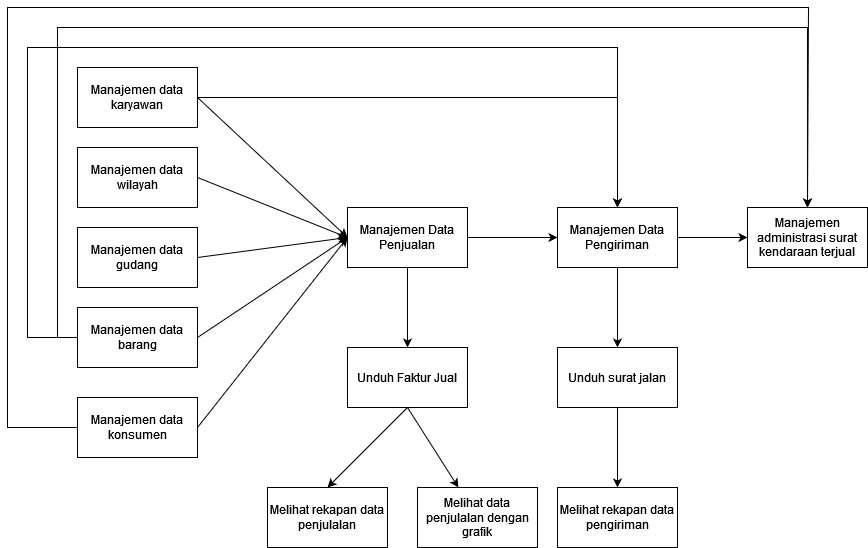

The diagram above was exported from draw.io. Its source (the exported page's mxGraphModel, read from the mxfile embedded in the PNG):
<mxGraphModel dx="1877" dy="558" grid="1" gridSize="10" guides="1" tooltips="1" connect="1" arrows="1" fold="1" page="1" pageScale="1" pageWidth="827" pageHeight="1169" math="0" shadow="0">
  <root>
    <mxCell id="0" />
    <mxCell id="1" parent="0" />
    <mxCell id="dtia6bTsOiHiKAGSj0SO-7" style="rounded=0;orthogonalLoop=1;jettySize=auto;html=1;exitX=1;exitY=0.5;exitDx=0;exitDy=0;entryX=0;entryY=0.5;entryDx=0;entryDy=0;" edge="1" parent="1" source="dtia6bTsOiHiKAGSj0SO-1" target="dtia6bTsOiHiKAGSj0SO-6">
      <mxGeometry relative="1" as="geometry" />
    </mxCell>
    <mxCell id="dtia6bTsOiHiKAGSj0SO-17" style="edgeStyle=orthogonalEdgeStyle;rounded=0;orthogonalLoop=1;jettySize=auto;html=1;exitX=1;exitY=0.5;exitDx=0;exitDy=0;entryX=0.5;entryY=0;entryDx=0;entryDy=0;" edge="1" parent="1" source="dtia6bTsOiHiKAGSj0SO-1" target="dtia6bTsOiHiKAGSj0SO-15">
      <mxGeometry relative="1" as="geometry" />
    </mxCell>
    <mxCell id="dtia6bTsOiHiKAGSj0SO-1" value="Manajemen data karyawan" style="rounded=0;whiteSpace=wrap;html=1;" vertex="1" parent="1">
      <mxGeometry x="70" y="70" width="120" height="60" as="geometry" />
    </mxCell>
    <mxCell id="dtia6bTsOiHiKAGSj0SO-8" style="rounded=0;orthogonalLoop=1;jettySize=auto;html=1;exitX=1;exitY=0.5;exitDx=0;exitDy=0;entryX=0;entryY=0.5;entryDx=0;entryDy=0;" edge="1" parent="1" source="dtia6bTsOiHiKAGSj0SO-2" target="dtia6bTsOiHiKAGSj0SO-6">
      <mxGeometry relative="1" as="geometry" />
    </mxCell>
    <mxCell id="dtia6bTsOiHiKAGSj0SO-2" value="Manajemen data wilayah" style="rounded=0;whiteSpace=wrap;html=1;" vertex="1" parent="1">
      <mxGeometry x="70" y="150" width="120" height="60" as="geometry" />
    </mxCell>
    <mxCell id="dtia6bTsOiHiKAGSj0SO-9" style="rounded=0;orthogonalLoop=1;jettySize=auto;html=1;exitX=1;exitY=0.5;exitDx=0;exitDy=0;entryX=0;entryY=0.5;entryDx=0;entryDy=0;" edge="1" parent="1" source="dtia6bTsOiHiKAGSj0SO-3" target="dtia6bTsOiHiKAGSj0SO-6">
      <mxGeometry relative="1" as="geometry" />
    </mxCell>
    <mxCell id="dtia6bTsOiHiKAGSj0SO-3" value="Manajemen data gudang" style="rounded=0;whiteSpace=wrap;html=1;" vertex="1" parent="1">
      <mxGeometry x="70" y="230" width="120" height="60" as="geometry" />
    </mxCell>
    <mxCell id="dtia6bTsOiHiKAGSj0SO-11" style="rounded=0;orthogonalLoop=1;jettySize=auto;html=1;exitX=1;exitY=0.5;exitDx=0;exitDy=0;entryX=0;entryY=0.5;entryDx=0;entryDy=0;" edge="1" parent="1" source="dtia6bTsOiHiKAGSj0SO-4" target="dtia6bTsOiHiKAGSj0SO-6">
      <mxGeometry relative="1" as="geometry" />
    </mxCell>
    <mxCell id="dtia6bTsOiHiKAGSj0SO-21" style="edgeStyle=orthogonalEdgeStyle;rounded=0;orthogonalLoop=1;jettySize=auto;html=1;exitX=0;exitY=0.5;exitDx=0;exitDy=0;entryX=0.5;entryY=0;entryDx=0;entryDy=0;" edge="1" parent="1" source="dtia6bTsOiHiKAGSj0SO-4" target="dtia6bTsOiHiKAGSj0SO-20">
      <mxGeometry relative="1" as="geometry">
        <Array as="points">
          <mxPoint x="50" y="340" />
          <mxPoint x="50" y="30" />
          <mxPoint x="800" y="30" />
        </Array>
      </mxGeometry>
    </mxCell>
    <mxCell id="dtia6bTsOiHiKAGSj0SO-34" style="edgeStyle=orthogonalEdgeStyle;rounded=0;orthogonalLoop=1;jettySize=auto;html=1;exitX=0;exitY=0.5;exitDx=0;exitDy=0;" edge="1" parent="1" source="dtia6bTsOiHiKAGSj0SO-4" target="dtia6bTsOiHiKAGSj0SO-15">
      <mxGeometry relative="1" as="geometry">
        <Array as="points">
          <mxPoint x="20" y="340" />
          <mxPoint x="20" y="50" />
          <mxPoint x="610" y="50" />
        </Array>
      </mxGeometry>
    </mxCell>
    <mxCell id="dtia6bTsOiHiKAGSj0SO-4" value="Manajemen data barang" style="rounded=0;whiteSpace=wrap;html=1;" vertex="1" parent="1">
      <mxGeometry x="70" y="310" width="120" height="60" as="geometry" />
    </mxCell>
    <mxCell id="dtia6bTsOiHiKAGSj0SO-12" style="rounded=0;orthogonalLoop=1;jettySize=auto;html=1;exitX=1;exitY=0.5;exitDx=0;exitDy=0;entryX=0;entryY=0.5;entryDx=0;entryDy=0;" edge="1" parent="1" source="dtia6bTsOiHiKAGSj0SO-5" target="dtia6bTsOiHiKAGSj0SO-6">
      <mxGeometry relative="1" as="geometry" />
    </mxCell>
    <mxCell id="dtia6bTsOiHiKAGSj0SO-30" style="edgeStyle=orthogonalEdgeStyle;rounded=0;orthogonalLoop=1;jettySize=auto;html=1;exitX=0;exitY=0.5;exitDx=0;exitDy=0;entryX=0.5;entryY=0;entryDx=0;entryDy=0;" edge="1" parent="1" source="dtia6bTsOiHiKAGSj0SO-5" target="dtia6bTsOiHiKAGSj0SO-20">
      <mxGeometry relative="1" as="geometry">
        <mxPoint x="800" y="193" as="targetPoint" />
        <Array as="points">
          <mxPoint y="430" />
          <mxPoint y="10" />
          <mxPoint x="801" y="10" />
        </Array>
      </mxGeometry>
    </mxCell>
    <mxCell id="dtia6bTsOiHiKAGSj0SO-5" value="Manajemen data konsumen" style="rounded=0;whiteSpace=wrap;html=1;" vertex="1" parent="1">
      <mxGeometry x="70" y="400" width="120" height="60" as="geometry" />
    </mxCell>
    <mxCell id="dtia6bTsOiHiKAGSj0SO-14" style="edgeStyle=orthogonalEdgeStyle;rounded=0;orthogonalLoop=1;jettySize=auto;html=1;exitX=0.5;exitY=1;exitDx=0;exitDy=0;entryX=0.5;entryY=0;entryDx=0;entryDy=0;" edge="1" parent="1" source="dtia6bTsOiHiKAGSj0SO-6" target="dtia6bTsOiHiKAGSj0SO-13">
      <mxGeometry relative="1" as="geometry" />
    </mxCell>
    <mxCell id="dtia6bTsOiHiKAGSj0SO-16" style="edgeStyle=orthogonalEdgeStyle;rounded=0;orthogonalLoop=1;jettySize=auto;html=1;exitX=1;exitY=0.5;exitDx=0;exitDy=0;" edge="1" parent="1" source="dtia6bTsOiHiKAGSj0SO-6" target="dtia6bTsOiHiKAGSj0SO-15">
      <mxGeometry relative="1" as="geometry" />
    </mxCell>
    <mxCell id="dtia6bTsOiHiKAGSj0SO-6" value="Manajemen Data Penjualan" style="rounded=0;whiteSpace=wrap;html=1;" vertex="1" parent="1">
      <mxGeometry x="340" y="210" width="120" height="60" as="geometry" />
    </mxCell>
    <mxCell id="dtia6bTsOiHiKAGSj0SO-31" style="rounded=0;orthogonalLoop=1;jettySize=auto;html=1;exitX=0.5;exitY=1;exitDx=0;exitDy=0;entryX=0.5;entryY=0;entryDx=0;entryDy=0;" edge="1" parent="1" source="dtia6bTsOiHiKAGSj0SO-13" target="dtia6bTsOiHiKAGSj0SO-23">
      <mxGeometry relative="1" as="geometry" />
    </mxCell>
    <mxCell id="dtia6bTsOiHiKAGSj0SO-32" style="rounded=0;orthogonalLoop=1;jettySize=auto;html=1;exitX=0.5;exitY=1;exitDx=0;exitDy=0;" edge="1" parent="1" source="dtia6bTsOiHiKAGSj0SO-13" target="dtia6bTsOiHiKAGSj0SO-24">
      <mxGeometry relative="1" as="geometry" />
    </mxCell>
    <mxCell id="dtia6bTsOiHiKAGSj0SO-13" value="Unduh Faktur Jual" style="rounded=0;whiteSpace=wrap;html=1;" vertex="1" parent="1">
      <mxGeometry x="340" y="350" width="120" height="60" as="geometry" />
    </mxCell>
    <mxCell id="dtia6bTsOiHiKAGSj0SO-19" style="edgeStyle=orthogonalEdgeStyle;rounded=0;orthogonalLoop=1;jettySize=auto;html=1;exitX=0.5;exitY=1;exitDx=0;exitDy=0;" edge="1" parent="1" source="dtia6bTsOiHiKAGSj0SO-15" target="dtia6bTsOiHiKAGSj0SO-18">
      <mxGeometry relative="1" as="geometry" />
    </mxCell>
    <mxCell id="dtia6bTsOiHiKAGSj0SO-22" style="edgeStyle=orthogonalEdgeStyle;rounded=0;orthogonalLoop=1;jettySize=auto;html=1;exitX=1;exitY=0.5;exitDx=0;exitDy=0;entryX=0;entryY=0.5;entryDx=0;entryDy=0;" edge="1" parent="1" source="dtia6bTsOiHiKAGSj0SO-15" target="dtia6bTsOiHiKAGSj0SO-20">
      <mxGeometry relative="1" as="geometry" />
    </mxCell>
    <mxCell id="dtia6bTsOiHiKAGSj0SO-15" value="Manajemen Data Pengiriman" style="rounded=0;whiteSpace=wrap;html=1;" vertex="1" parent="1">
      <mxGeometry x="550" y="210" width="120" height="60" as="geometry" />
    </mxCell>
    <mxCell id="dtia6bTsOiHiKAGSj0SO-33" style="edgeStyle=orthogonalEdgeStyle;rounded=0;orthogonalLoop=1;jettySize=auto;html=1;exitX=0.5;exitY=1;exitDx=0;exitDy=0;" edge="1" parent="1" source="dtia6bTsOiHiKAGSj0SO-18" target="dtia6bTsOiHiKAGSj0SO-28">
      <mxGeometry relative="1" as="geometry" />
    </mxCell>
    <mxCell id="dtia6bTsOiHiKAGSj0SO-18" value="Unduh surat jalan" style="rounded=0;whiteSpace=wrap;html=1;" vertex="1" parent="1">
      <mxGeometry x="550" y="350" width="120" height="60" as="geometry" />
    </mxCell>
    <mxCell id="dtia6bTsOiHiKAGSj0SO-20" value="Manajemen administrasi surat kendaraan terjual" style="rounded=0;whiteSpace=wrap;html=1;" vertex="1" parent="1">
      <mxGeometry x="740" y="210" width="120" height="60" as="geometry" />
    </mxCell>
    <mxCell id="dtia6bTsOiHiKAGSj0SO-23" value="Melihat rekapan data penjulalan" style="rounded=0;whiteSpace=wrap;html=1;" vertex="1" parent="1">
      <mxGeometry x="260" y="490" width="120" height="60" as="geometry" />
    </mxCell>
    <mxCell id="dtia6bTsOiHiKAGSj0SO-24" value="Melihat data penjulalan dengan grafik" style="rounded=0;whiteSpace=wrap;html=1;" vertex="1" parent="1">
      <mxGeometry x="410" y="490" width="120" height="60" as="geometry" />
    </mxCell>
    <mxCell id="dtia6bTsOiHiKAGSj0SO-28" value="Melihat rekapan data pengiriman" style="rounded=0;whiteSpace=wrap;html=1;" vertex="1" parent="1">
      <mxGeometry x="550" y="490" width="120" height="60" as="geometry" />
    </mxCell>
  </root>
</mxGraphModel>